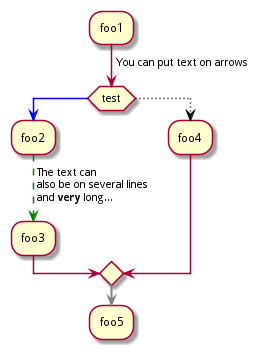

The diagram above was rendered by PlantUML. Its source (embedded in the PNG):
@startuml
:foo1;
-> You can put text on arrows;
if (test) then
-[#blue]->
:foo2;
-[#green,dashed]-> The text can
also be on several lines
and **very** long...;
:foo3;
else
-[#black,dotted]->
:foo4;
endif
-[#gray,bold]->
:foo5;
@enduml